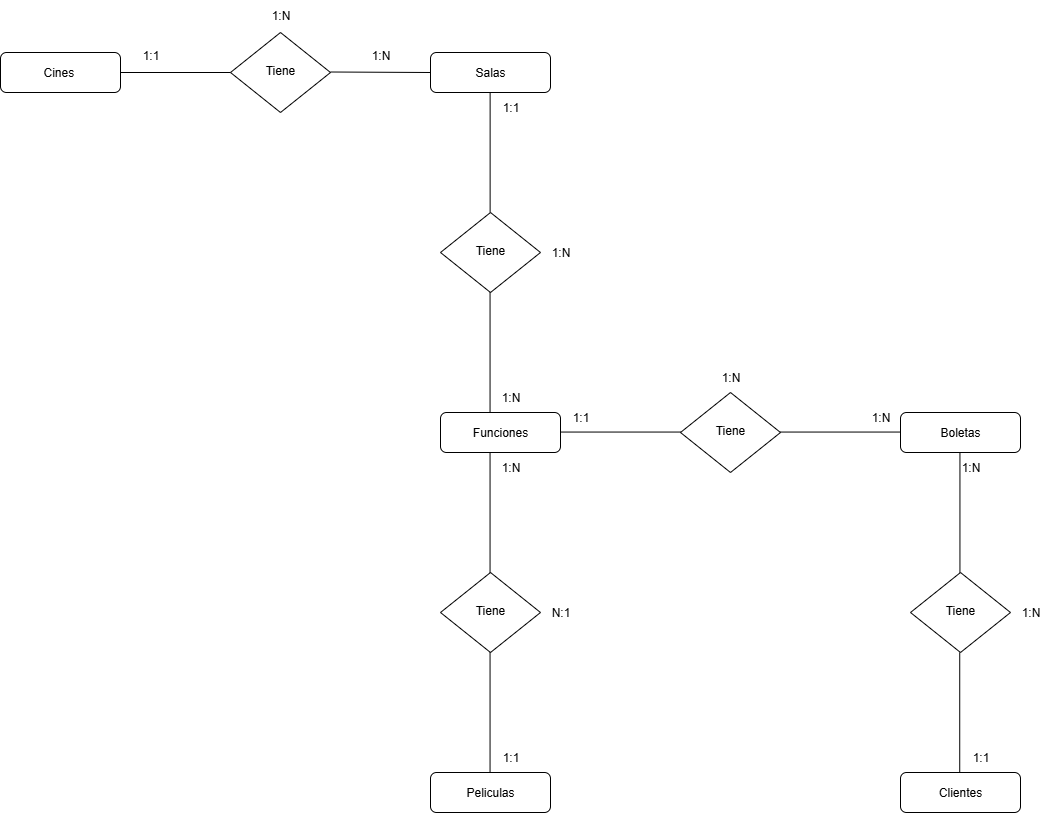

The diagram above was exported from draw.io. Its source (the exported page's mxGraphModel, read from the mxfile embedded in the PNG):
<mxGraphModel dx="287" dy="592" grid="1" gridSize="10" guides="1" tooltips="1" connect="1" arrows="1" fold="1" page="1" pageScale="1" pageWidth="827" pageHeight="1169" math="0" shadow="0">
  <root>
    <mxCell id="WIyWlLk6GJQsqaUBKTNV-0" />
    <mxCell id="WIyWlLk6GJQsqaUBKTNV-1" parent="WIyWlLk6GJQsqaUBKTNV-0" />
    <mxCell id="WIyWlLk6GJQsqaUBKTNV-3" value="Cines&amp;nbsp;" style="rounded=1;whiteSpace=wrap;html=1;fontSize=12;glass=0;strokeWidth=1;shadow=0;" parent="WIyWlLk6GJQsqaUBKTNV-1" vertex="1">
      <mxGeometry x="160" y="80" width="120" height="40" as="geometry" />
    </mxCell>
    <mxCell id="WIyWlLk6GJQsqaUBKTNV-6" value="Tiene" style="rhombus;whiteSpace=wrap;html=1;shadow=0;fontFamily=Helvetica;fontSize=12;align=center;strokeWidth=1;spacing=6;spacingTop=-4;" parent="WIyWlLk6GJQsqaUBKTNV-1" vertex="1">
      <mxGeometry x="390" y="60" width="100" height="80" as="geometry" />
    </mxCell>
    <mxCell id="WIyWlLk6GJQsqaUBKTNV-11" value="Salas" style="rounded=1;whiteSpace=wrap;html=1;fontSize=12;glass=0;strokeWidth=1;shadow=0;" parent="WIyWlLk6GJQsqaUBKTNV-1" vertex="1">
      <mxGeometry x="590" y="80" width="120" height="40" as="geometry" />
    </mxCell>
    <mxCell id="UIkEq0poO56NoPJWTnGB-1" value="" style="endArrow=none;html=1;rounded=0;entryX=0;entryY=0.5;entryDx=0;entryDy=0;" parent="WIyWlLk6GJQsqaUBKTNV-1" target="WIyWlLk6GJQsqaUBKTNV-6" edge="1">
      <mxGeometry width="50" height="50" relative="1" as="geometry">
        <mxPoint x="280" y="100" as="sourcePoint" />
        <mxPoint x="330" y="50" as="targetPoint" />
      </mxGeometry>
    </mxCell>
    <mxCell id="UIkEq0poO56NoPJWTnGB-2" value="" style="endArrow=none;html=1;rounded=0;" parent="WIyWlLk6GJQsqaUBKTNV-1" edge="1">
      <mxGeometry width="50" height="50" relative="1" as="geometry">
        <mxPoint x="490" y="99.5" as="sourcePoint" />
        <mxPoint x="590" y="100" as="targetPoint" />
      </mxGeometry>
    </mxCell>
    <mxCell id="UIkEq0poO56NoPJWTnGB-3" value="1:N" style="text;html=1;align=center;verticalAlign=middle;resizable=0;points=[];autosize=1;strokeColor=none;fillColor=none;" parent="WIyWlLk6GJQsqaUBKTNV-1" vertex="1">
      <mxGeometry x="520" y="68" width="40" height="30" as="geometry" />
    </mxCell>
    <mxCell id="UIkEq0poO56NoPJWTnGB-4" value="1:1" style="text;html=1;align=center;verticalAlign=middle;resizable=0;points=[];autosize=1;strokeColor=none;fillColor=none;" parent="WIyWlLk6GJQsqaUBKTNV-1" vertex="1">
      <mxGeometry x="290" y="68" width="40" height="30" as="geometry" />
    </mxCell>
    <mxCell id="UIkEq0poO56NoPJWTnGB-7" value="1:N" style="text;html=1;align=center;verticalAlign=middle;resizable=0;points=[];autosize=1;strokeColor=none;fillColor=none;" parent="WIyWlLk6GJQsqaUBKTNV-1" vertex="1">
      <mxGeometry x="420" y="28" width="40" height="30" as="geometry" />
    </mxCell>
    <mxCell id="Ip18OEHXxBvjIFa1xPJJ-0" value="" style="endArrow=none;html=1;rounded=0;" edge="1" parent="WIyWlLk6GJQsqaUBKTNV-1">
      <mxGeometry width="50" height="50" relative="1" as="geometry">
        <mxPoint x="649.62" y="120" as="sourcePoint" />
        <mxPoint x="649.62" y="240" as="targetPoint" />
      </mxGeometry>
    </mxCell>
    <mxCell id="Ip18OEHXxBvjIFa1xPJJ-1" value="Tiene" style="rhombus;whiteSpace=wrap;html=1;shadow=0;fontFamily=Helvetica;fontSize=12;align=center;strokeWidth=1;spacing=6;spacingTop=-4;" vertex="1" parent="WIyWlLk6GJQsqaUBKTNV-1">
      <mxGeometry x="600" y="240" width="100" height="80" as="geometry" />
    </mxCell>
    <mxCell id="Ip18OEHXxBvjIFa1xPJJ-2" value="" style="endArrow=none;html=1;rounded=0;" edge="1" parent="WIyWlLk6GJQsqaUBKTNV-1">
      <mxGeometry width="50" height="50" relative="1" as="geometry">
        <mxPoint x="649.55" y="320" as="sourcePoint" />
        <mxPoint x="649.55" y="440" as="targetPoint" />
      </mxGeometry>
    </mxCell>
    <mxCell id="Ip18OEHXxBvjIFa1xPJJ-3" value="Funciones" style="rounded=1;whiteSpace=wrap;html=1;fontSize=12;glass=0;strokeWidth=1;shadow=0;" vertex="1" parent="WIyWlLk6GJQsqaUBKTNV-1">
      <mxGeometry x="600" y="440" width="120" height="40" as="geometry" />
    </mxCell>
    <mxCell id="Ip18OEHXxBvjIFa1xPJJ-4" value="" style="endArrow=none;html=1;rounded=0;" edge="1" parent="WIyWlLk6GJQsqaUBKTNV-1">
      <mxGeometry width="50" height="50" relative="1" as="geometry">
        <mxPoint x="840" y="459.55" as="sourcePoint" />
        <mxPoint x="720" y="459.55" as="targetPoint" />
      </mxGeometry>
    </mxCell>
    <mxCell id="Ip18OEHXxBvjIFa1xPJJ-5" value="Tiene" style="rhombus;whiteSpace=wrap;html=1;shadow=0;fontFamily=Helvetica;fontSize=12;align=center;strokeWidth=1;spacing=6;spacingTop=-4;" vertex="1" parent="WIyWlLk6GJQsqaUBKTNV-1">
      <mxGeometry x="840" y="420" width="100" height="80" as="geometry" />
    </mxCell>
    <mxCell id="Ip18OEHXxBvjIFa1xPJJ-6" value="" style="endArrow=none;html=1;rounded=0;" edge="1" parent="WIyWlLk6GJQsqaUBKTNV-1">
      <mxGeometry width="50" height="50" relative="1" as="geometry">
        <mxPoint x="1060" y="459.55" as="sourcePoint" />
        <mxPoint x="940" y="459.55" as="targetPoint" />
      </mxGeometry>
    </mxCell>
    <mxCell id="Ip18OEHXxBvjIFa1xPJJ-7" value="Boletas" style="rounded=1;whiteSpace=wrap;html=1;fontSize=12;glass=0;strokeWidth=1;shadow=0;" vertex="1" parent="WIyWlLk6GJQsqaUBKTNV-1">
      <mxGeometry x="1060" y="440" width="120" height="40" as="geometry" />
    </mxCell>
    <mxCell id="Ip18OEHXxBvjIFa1xPJJ-8" value="Tiene" style="rhombus;whiteSpace=wrap;html=1;shadow=0;fontFamily=Helvetica;fontSize=12;align=center;strokeWidth=1;spacing=6;spacingTop=-4;" vertex="1" parent="WIyWlLk6GJQsqaUBKTNV-1">
      <mxGeometry x="600" y="600" width="100" height="80" as="geometry" />
    </mxCell>
    <mxCell id="Ip18OEHXxBvjIFa1xPJJ-9" value="" style="endArrow=none;html=1;rounded=0;" edge="1" parent="WIyWlLk6GJQsqaUBKTNV-1">
      <mxGeometry width="50" height="50" relative="1" as="geometry">
        <mxPoint x="649.55" y="480" as="sourcePoint" />
        <mxPoint x="649.55" y="600" as="targetPoint" />
      </mxGeometry>
    </mxCell>
    <mxCell id="Ip18OEHXxBvjIFa1xPJJ-10" value="Peliculas" style="rounded=1;whiteSpace=wrap;html=1;fontSize=12;glass=0;strokeWidth=1;shadow=0;" vertex="1" parent="WIyWlLk6GJQsqaUBKTNV-1">
      <mxGeometry x="590" y="800" width="120" height="40" as="geometry" />
    </mxCell>
    <mxCell id="Ip18OEHXxBvjIFa1xPJJ-11" value="" style="endArrow=none;html=1;rounded=0;" edge="1" parent="WIyWlLk6GJQsqaUBKTNV-1">
      <mxGeometry width="50" height="50" relative="1" as="geometry">
        <mxPoint x="649.55" y="680" as="sourcePoint" />
        <mxPoint x="649.55" y="800" as="targetPoint" />
      </mxGeometry>
    </mxCell>
    <mxCell id="Ip18OEHXxBvjIFa1xPJJ-12" value="" style="endArrow=none;html=1;rounded=0;" edge="1" parent="WIyWlLk6GJQsqaUBKTNV-1">
      <mxGeometry width="50" height="50" relative="1" as="geometry">
        <mxPoint x="1119.44" y="480" as="sourcePoint" />
        <mxPoint x="1119.44" y="600" as="targetPoint" />
      </mxGeometry>
    </mxCell>
    <mxCell id="Ip18OEHXxBvjIFa1xPJJ-13" value="Tiene" style="rhombus;whiteSpace=wrap;html=1;shadow=0;fontFamily=Helvetica;fontSize=12;align=center;strokeWidth=1;spacing=6;spacingTop=-4;" vertex="1" parent="WIyWlLk6GJQsqaUBKTNV-1">
      <mxGeometry x="1070" y="600" width="100" height="80" as="geometry" />
    </mxCell>
    <mxCell id="Ip18OEHXxBvjIFa1xPJJ-14" value="" style="endArrow=none;html=1;rounded=0;" edge="1" parent="WIyWlLk6GJQsqaUBKTNV-1">
      <mxGeometry width="50" height="50" relative="1" as="geometry">
        <mxPoint x="1119.23" y="680" as="sourcePoint" />
        <mxPoint x="1119.23" y="800" as="targetPoint" />
      </mxGeometry>
    </mxCell>
    <mxCell id="Ip18OEHXxBvjIFa1xPJJ-15" value="Clientes" style="rounded=1;whiteSpace=wrap;html=1;fontSize=12;glass=0;strokeWidth=1;shadow=0;" vertex="1" parent="WIyWlLk6GJQsqaUBKTNV-1">
      <mxGeometry x="1060" y="800" width="120" height="40" as="geometry" />
    </mxCell>
    <mxCell id="Ip18OEHXxBvjIFa1xPJJ-16" value="1:N" style="text;html=1;align=center;verticalAlign=middle;resizable=0;points=[];autosize=1;strokeColor=none;fillColor=none;" vertex="1" parent="WIyWlLk6GJQsqaUBKTNV-1">
      <mxGeometry x="650" y="410" width="40" height="30" as="geometry" />
    </mxCell>
    <mxCell id="Ip18OEHXxBvjIFa1xPJJ-17" value="1:1" style="text;html=1;align=center;verticalAlign=middle;resizable=0;points=[];autosize=1;strokeColor=none;fillColor=none;" vertex="1" parent="WIyWlLk6GJQsqaUBKTNV-1">
      <mxGeometry x="650" y="120" width="40" height="30" as="geometry" />
    </mxCell>
    <mxCell id="Ip18OEHXxBvjIFa1xPJJ-18" value="1:N" style="text;html=1;align=center;verticalAlign=middle;resizable=0;points=[];autosize=1;strokeColor=none;fillColor=none;" vertex="1" parent="WIyWlLk6GJQsqaUBKTNV-1">
      <mxGeometry x="700" y="265" width="40" height="30" as="geometry" />
    </mxCell>
    <mxCell id="Ip18OEHXxBvjIFa1xPJJ-19" value="1:N" style="text;html=1;align=center;verticalAlign=middle;resizable=0;points=[];autosize=1;strokeColor=none;fillColor=none;" vertex="1" parent="WIyWlLk6GJQsqaUBKTNV-1">
      <mxGeometry x="650" y="480" width="40" height="30" as="geometry" />
    </mxCell>
    <mxCell id="Ip18OEHXxBvjIFa1xPJJ-20" value="1:1" style="text;html=1;align=center;verticalAlign=middle;resizable=0;points=[];autosize=1;strokeColor=none;fillColor=none;" vertex="1" parent="WIyWlLk6GJQsqaUBKTNV-1">
      <mxGeometry x="650" y="770" width="40" height="30" as="geometry" />
    </mxCell>
    <mxCell id="Ip18OEHXxBvjIFa1xPJJ-21" value="N:1" style="text;html=1;align=center;verticalAlign=middle;resizable=0;points=[];autosize=1;strokeColor=none;fillColor=none;" vertex="1" parent="WIyWlLk6GJQsqaUBKTNV-1">
      <mxGeometry x="700" y="625" width="40" height="30" as="geometry" />
    </mxCell>
    <mxCell id="Ip18OEHXxBvjIFa1xPJJ-22" value="1:N" style="text;html=1;align=center;verticalAlign=middle;resizable=0;points=[];autosize=1;strokeColor=none;fillColor=none;" vertex="1" parent="WIyWlLk6GJQsqaUBKTNV-1">
      <mxGeometry x="1020" y="430" width="40" height="30" as="geometry" />
    </mxCell>
    <mxCell id="Ip18OEHXxBvjIFa1xPJJ-23" value="1:1" style="text;html=1;align=center;verticalAlign=middle;resizable=0;points=[];autosize=1;strokeColor=none;fillColor=none;" vertex="1" parent="WIyWlLk6GJQsqaUBKTNV-1">
      <mxGeometry x="720" y="430" width="40" height="30" as="geometry" />
    </mxCell>
    <mxCell id="Ip18OEHXxBvjIFa1xPJJ-24" value="1:N" style="text;html=1;align=center;verticalAlign=middle;resizable=0;points=[];autosize=1;strokeColor=none;fillColor=none;" vertex="1" parent="WIyWlLk6GJQsqaUBKTNV-1">
      <mxGeometry x="870" y="390" width="40" height="30" as="geometry" />
    </mxCell>
    <mxCell id="Ip18OEHXxBvjIFa1xPJJ-25" value="1:N" style="text;html=1;align=center;verticalAlign=middle;resizable=0;points=[];autosize=1;strokeColor=none;fillColor=none;" vertex="1" parent="WIyWlLk6GJQsqaUBKTNV-1">
      <mxGeometry x="1110" y="480" width="40" height="30" as="geometry" />
    </mxCell>
    <mxCell id="Ip18OEHXxBvjIFa1xPJJ-26" value="1:1" style="text;html=1;align=center;verticalAlign=middle;resizable=0;points=[];autosize=1;strokeColor=none;fillColor=none;" vertex="1" parent="WIyWlLk6GJQsqaUBKTNV-1">
      <mxGeometry x="1120" y="770" width="40" height="30" as="geometry" />
    </mxCell>
    <mxCell id="Ip18OEHXxBvjIFa1xPJJ-27" value="1:N" style="text;html=1;align=center;verticalAlign=middle;resizable=0;points=[];autosize=1;strokeColor=none;fillColor=none;" vertex="1" parent="WIyWlLk6GJQsqaUBKTNV-1">
      <mxGeometry x="1170" y="625" width="40" height="30" as="geometry" />
    </mxCell>
  </root>
</mxGraphModel>